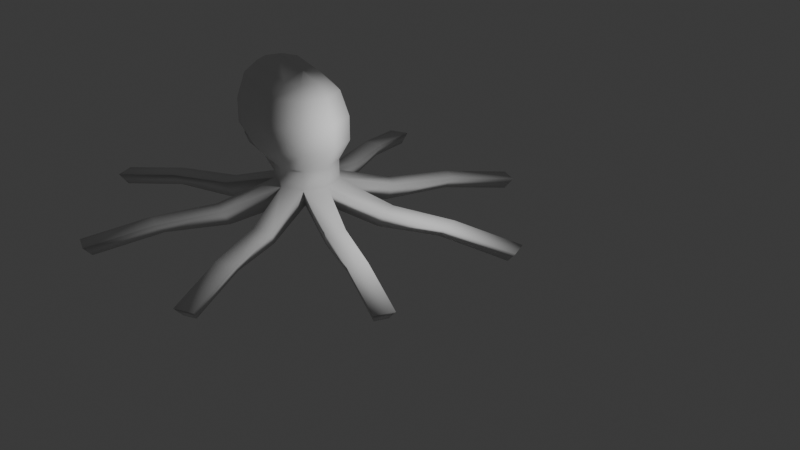 # Source: Octopus.blend  (saved by Blender 4.3.34; exported with 4.5.12 LTS)
import bpy
from mathutils import Matrix  # noqa: F401  (used for matrix-valued properties, if any)

bpy.ops.wm.read_factory_settings(use_empty=True)
scene = bpy.context.scene
scene.name = 'Scene'

# ---- collections
col_collection = bpy.data.collections.new('Collection'); scene.collection.children.link(col_collection)

# ---- world
world_world = bpy.data.worlds.new('World'); scene.world = world_world
world_world.use_nodes = True; world_world.node_tree.nodes.clear()
_N = world_world.node_tree.nodes; _L = world_world.node_tree.links
n0 = _N.new('ShaderNodeOutputWorld'); n0.name = 'World Output'; n0.location = (300, 300)
n1 = _N.new('ShaderNodeBackground'); n1.name = 'Background'; n1.location = (10, 300)
n1.inputs[0].default_value = (0.05088, 0.05088, 0.05088, 1.0)
_L.new(n1.outputs[0], n0.inputs[0])
n0.is_active_output = True
world_world.color = (0.05088, 0.05088, 0.05088)
world_world.sun_shadow_jitter_overblur = 0.0

# ---- cameras
cam_camera = bpy.data.cameras.new('Camera')
cam_camera.clip_end = 100.0
cam_camera.lens = 52.4
cam_camera.ortho_scale = 7.314

# ---- lights
light_light = bpy.data.lights.new('Light', 'POINT')
light_light.energy = 1000.0
light_light.shadow_soft_size = 0.1

# ---- meshes
me_cylinder = bpy.data.meshes.new('Cylinder')
me_cylinder.from_pydata([(0.0, 1.0, -1.0), (-3.771e-09, 1.506, 1.0), (0.7071, 0.7071, -1.0), (1.065, 1.065, 1.0), (1.0, 0.0, -1.0), (1.506, 0.0, 1.0), (0.7071, -0.7071, -1.0), (1.065, -1.065, 1.0), (0.0, -1.0, -1.0), (-3.771e-09, -1.506, 1.0), (-0.7071, -0.7071, -1.0), (-1.065, -1.065, 1.0), (-1.0, 0.0, -1.0), (-1.506, 0.0, 1.0), (-0.7071, 0.7071, -1.0), (-1.065, 1.065, 1.0), (1.147, 3.597, -2.396), (1.147, 4.016, -0.7418), (2.028, 3.651, -0.7418), (1.732, 3.355, -2.396), (3.355, 1.732, -2.396), (3.651, 2.028, -0.7418), (4.016, 1.147, -0.7418), (3.597, 1.147, -2.396), (3.597, -1.147, -2.396), (4.016, -1.147, -0.7418), (3.651, -2.028, -0.7418), (3.355, -1.732, -2.396), (1.732, -3.355, -2.396), (2.028, -3.651, -0.7418), (1.147, -4.016, -0.7418), (1.147, -3.597, -2.396), (-1.147, -3.597, -2.396), (-1.147, -4.016, -0.7418), (-2.028, -3.651, -0.7418), (-1.732, -3.355, -2.396), (-3.355, -1.732, -2.396), (-3.651, -2.028, -0.7418), (-4.016, -1.147, -0.7418), (-3.597, -1.147, -2.396), (-3.597, 1.147, -2.396), (-4.016, 1.147, -0.7418), (-3.651, 2.028, -0.7418), (-3.355, 1.732, -2.396), (-1.732, 3.355, -2.396), (-2.028, 3.651, -0.7418), (-1.147, 4.016, -0.7418), (-1.147, 3.597, -2.396), (2.285, 6.344, -2.113), (2.285, 6.763, -1.067), (3.166, 6.398, -1.067), (2.87, 6.102, -2.113), (6.102, 2.87, -2.113), (6.398, 3.166, -1.067), (6.763, 2.285, -1.067), (6.344, 2.285, -2.113), (6.344, -2.285, -2.113), (6.763, -2.285, -1.067), (6.398, -3.166, -1.067), (6.102, -2.87, -2.113), (2.87, -6.102, -2.113), (3.166, -6.398, -1.067), (2.285, -6.763, -1.067), (2.285, -6.344, -2.113), (-2.285, -6.344, -2.113), (-2.285, -6.763, -1.067), (-3.166, -6.398, -1.067), (-2.87, -6.102, -2.113), (-6.102, -2.87, -2.113), (-6.398, -3.166, -1.067), (-6.763, -2.285, -1.067), (-6.344, -2.285, -2.113), (-6.344, 2.285, -2.113), (-6.763, 2.285, -1.067), (-6.398, 3.166, -1.067), (-6.102, 2.87, -2.113), (-2.87, 6.102, -2.113), (-3.166, 6.398, -1.067), (-2.285, 6.763, -1.067), (-2.285, 6.344, -2.113), (3.516, 9.316, -3.303), (3.516, 9.735, -2.257), (4.397, 9.37, -2.257), (4.101, 9.074, -3.303), (9.074, 4.101, -3.303), (9.37, 4.397, -2.257), (9.735, 3.516, -2.257), (9.316, 3.516, -3.303), (9.316, -3.516, -3.303), (9.735, -3.516, -2.257), (9.37, -4.397, -2.257), (9.074, -4.101, -3.303), (4.101, -9.074, -3.303), (4.397, -9.37, -2.257), (3.516, -9.735, -2.257), (3.516, -9.316, -3.303), (-3.516, -9.316, -3.303), (-3.516, -9.735, -2.257), (-4.397, -9.37, -2.257), (-4.101, -9.074, -3.303), (-9.074, -4.101, -3.303), (-9.37, -4.397, -2.257), (-9.735, -3.516, -2.257), (-9.316, -3.516, -3.303), (-9.316, 3.516, -3.303), (-9.735, 3.516, -2.257), (-9.37, 4.397, -2.257), (-9.074, 4.101, -3.303), (-4.101, 9.074, -3.303), (-4.397, 9.37, -2.257), (-3.516, 9.735, -2.257), (-3.516, 9.316, -3.303), (1.065, 1.065, 3.098), (-3.771e-09, 1.506, 3.098), (1.506, 0.0, 3.098), (1.065, -1.065, 3.098), (-3.771e-09, -1.506, 3.098), (-1.065, -1.065, 3.098), (-1.506, 0.0, 3.098), (-1.065, 1.065, 3.098), (1.427, 1.427, 5.106), (-2.636e-08, 2.019, 5.106), (2.019, 0.0, 5.106), (1.427, -1.427, 5.106), (-2.636e-08, -2.019, 5.106), (1.427, 1.427, 7.642), (-4.022e-09, 2.019, 7.642), (2.019, 0.0, 7.642), (1.427, -1.427, 7.642), (-4.022e-09, -2.019, 7.642), (1.154, 1.154, 10.29), (2.451e-09, 1.632, 10.29), (1.632, 0.0, 10.29), (1.154, -1.154, 10.29), (2.451e-09, -1.632, 10.29), (0.7266, 0.7266, 11.51), (2.776e-08, 1.028, 11.51), (1.028, 5.521e-09, 11.51), (0.7266, -0.7266, 11.51), (2.776e-08, -1.028, 11.51), (0.01795, 0.01795, 12.19), (7.952e-09, 0.02539, 12.19), (0.02539, 1.364e-10, 12.19), (0.01795, -0.01795, 12.19), (7.952e-09, -0.02539, 12.19), (-0.01795, -0.01795, 12.19), (-0.02539, 1.364e-10, 12.19), (-0.01795, 0.01795, 12.19), (-2.713, -1.065, 3.959), (-1.648, -1.506, 3.959), (-3.154, 0.0, 3.959), (-2.713, 1.065, 3.959), (-1.648, 1.506, 3.959), (-3.075, -1.427, 5.967), (-1.648, -2.019, 5.967), (-3.667, 0.0, 5.967), (-3.075, 1.427, 5.967), (-1.648, 2.019, 5.967), (-3.075, -1.427, 8.503), (-1.648, -2.019, 8.503), (-3.667, 0.0, 8.503), (-3.075, 1.427, 8.503), (-1.648, 2.019, 8.503), (-2.802, -1.154, 11.15), (-1.648, -1.632, 11.15), (-3.28, 0.0, 11.15), (-2.802, 1.154, 11.15), (-1.648, 1.632, 11.15), (-2.375, -0.7266, 12.37), (-1.648, -1.028, 12.37), (-2.676, 5.521e-09, 12.37), (-2.375, 0.7266, 12.37), (-1.648, 1.028, 12.37), (-1.666, -0.01795, 13.05), (-1.648, -0.02539, 13.05), (-1.673, 1.364e-10, 13.05), (-1.666, 0.01795, 13.05), (-1.648, 0.02539, 13.05)], [], [(5, 3, 112, 114), (0, 2, 4, 6, 8, 10, 12, 14), (54, 86, 85, 53), (1, 17, 16, 0), (3, 18, 17, 1), (2, 19, 18, 3), (0, 16, 19, 2), (53, 85, 84, 52), (3, 21, 20, 2), (5, 22, 21, 3), (4, 23, 22, 5), (2, 20, 23, 4), (84, 85, 86, 87), (5, 25, 24, 4), (7, 26, 25, 5), (6, 27, 26, 7), (4, 24, 27, 6), (48, 80, 83, 51), (7, 29, 28, 6), (9, 30, 29, 7), (8, 31, 30, 9), (6, 28, 31, 8), (51, 83, 82, 50), (9, 33, 32, 8), (11, 34, 33, 9), (10, 35, 34, 11), (8, 32, 35, 10), (50, 82, 81, 49), (11, 37, 36, 10), (13, 38, 37, 11), (12, 39, 38, 13), (10, 36, 39, 12), (49, 81, 80, 48), (13, 41, 40, 12), (15, 42, 41, 13), (14, 43, 42, 15), (12, 40, 43, 14), (80, 81, 82, 83), (15, 45, 44, 14), (1, 46, 45, 15), (0, 47, 46, 1), (14, 44, 47, 0), (17, 49, 48, 16), (18, 50, 49, 17), (19, 51, 50, 18), (16, 48, 51, 19), (21, 53, 52, 20), (22, 54, 53, 21), (23, 55, 54, 22), (20, 52, 55, 23), (25, 57, 56, 24), (26, 58, 57, 25), (27, 59, 58, 26), (24, 56, 59, 27), (29, 61, 60, 28), (30, 62, 61, 29), (31, 63, 62, 30), (28, 60, 63, 31), (33, 65, 64, 32), (34, 66, 65, 33), (35, 67, 66, 34), (32, 64, 67, 35), (37, 69, 68, 36), (38, 70, 69, 37), (39, 71, 70, 38), (36, 68, 71, 39), (41, 73, 72, 40), (42, 74, 73, 41), (43, 75, 74, 42), (40, 72, 75, 43), (45, 77, 76, 44), (46, 78, 77, 45), (47, 79, 78, 46), (44, 76, 79, 47), (55, 87, 86, 54), (52, 84, 87, 55), (88, 89, 90, 91), (57, 89, 88, 56), (58, 90, 89, 57), (59, 91, 90, 58), (56, 88, 91, 59), (92, 93, 94, 95), (61, 93, 92, 60), (62, 94, 93, 61), (63, 95, 94, 62), (60, 92, 95, 63), (96, 97, 98, 99), (65, 97, 96, 64), (66, 98, 97, 65), (67, 99, 98, 66), (64, 96, 99, 67), (100, 101, 102, 103), (69, 101, 100, 68), (70, 102, 101, 69), (71, 103, 102, 70), (68, 100, 103, 71), (104, 105, 106, 107), (73, 105, 104, 72), (74, 106, 105, 73), (75, 107, 106, 74), (72, 104, 107, 75), (108, 109, 110, 111), (77, 109, 108, 76), (78, 110, 109, 77), (79, 111, 110, 78), (76, 108, 111, 79), (11, 9, 116, 117), (1, 15, 119, 113), (3, 1, 113, 112), (7, 5, 114, 115), (13, 11, 117, 118), (9, 7, 115, 116), (15, 13, 118, 119), (134, 139, 169, 164), (116, 115, 123, 124), (114, 112, 120, 122), (126, 121, 157, 162), (113, 119, 151, 152), (115, 114, 122, 123), (112, 113, 121, 120), (116, 124, 154, 149), (123, 122, 127, 128), (120, 121, 126, 125), (141, 136, 172, 177), (129, 134, 164, 159), (124, 123, 128, 129), (122, 120, 125, 127), (119, 118, 150, 151), (147, 141, 177, 176), (139, 144, 174, 169), (128, 127, 132, 133), (125, 126, 131, 130), (136, 131, 167, 172), (118, 117, 148, 150), (129, 128, 133, 134), (127, 125, 130, 132), (135, 136, 141, 140), (134, 133, 138, 139), (132, 130, 135, 137), (146, 147, 176, 175), (117, 116, 149, 148), (133, 132, 137, 138), (130, 131, 136, 135), (145, 146, 175, 173), (140, 141, 147, 146, 145, 144, 143, 142), (124, 129, 159, 154), (131, 126, 162, 167), (139, 138, 143, 144), (137, 135, 140, 142), (121, 113, 152, 157), (144, 145, 173, 174), (138, 137, 142, 143), (152, 151, 156, 157), (153, 154, 159, 158), (150, 148, 153, 155), (151, 150, 155, 156), (148, 149, 154, 153), (161, 160, 165, 166), (157, 156, 161, 162), (155, 153, 158, 160), (156, 155, 160, 161), (165, 163, 168, 170), (158, 159, 164, 163), (162, 161, 166, 167), (160, 158, 163, 165), (166, 165, 170, 171), (163, 164, 169, 168), (167, 166, 171, 172), (172, 171, 176, 177), (170, 168, 173, 175), (171, 170, 175, 176), (168, 169, 174, 173)])
me_cylinder.polygons.foreach_set('use_smooth', [True] * 172)
_uv = me_cylinder.uv_layers.new(name='UVMap')
_uv.uv.foreach_set('vector', [0.75, 1.0, 0.875, 1.0, 0.875, 1.0, 0.75, 1.0, 0.75, 0.49, 0.9197, 0.4197, 0.99, 0.25, 0.9197, 0.08029, 0.75, 0.01, 0.5803, 0.08029, 0.51, 0.25, 0.5803, 0.4197, 0.75, 1.0, 0.75, 1.0, 0.875, 1.0, 0.875, 1.0, 1.0, 1.0, 1.0, 1.0, 1.0, 0.5, 1.0, 0.5, 0.875, 1.0, 0.875, 1.0, 1.0, 1.0, 1.0, 1.0, 0.875, 0.5, 0.875, 0.5, 0.875, 1.0, 0.875, 1.0, 1.0, 0.5, 1.0, 0.5, 0.875, 0.5, 0.875, 0.5, 0.875, 1.0, 0.875, 1.0, 0.875, 0.5, 0.875, 0.5, 0.875, 1.0, 0.875, 1.0, 0.875, 0.5, 0.875, 0.5, 0.75, 1.0, 0.75, 1.0, 0.875, 1.0, 0.875, 1.0, 0.75, 0.5, 0.75, 0.5, 0.75, 1.0, 0.75, 1.0, 0.875, 0.5, 0.875, 0.5, 0.75, 0.5, 0.75, 0.5, 0.875, 0.5, 0.875, 1.0, 0.75, 1.0, 0.75, 0.5, 0.75, 1.0, 0.75, 1.0, 0.75, 0.5, 0.75, 0.5, 0.625, 1.0, 0.625, 1.0, 0.75, 1.0, 0.75, 1.0, 0.625, 0.5, 0.625, 0.5, 0.625, 1.0, 0.625, 1.0, 0.75, 0.5, 0.75, 0.5, 0.625, 0.5, 0.625, 0.5, 1.0, 0.5, 1.0, 0.5, 0.875, 0.5, 0.875, 0.5, 0.625, 1.0, 0.625, 1.0, 0.625, 0.5, 0.625, 0.5, 0.5, 1.0, 0.5, 1.0, 0.625, 1.0, 0.625, 1.0, 0.5, 0.5, 0.5, 0.5, 0.5, 1.0, 0.5, 1.0, 0.625, 0.5, 0.625, 0.5, 0.5, 0.5, 0.5, 0.5, 0.875, 0.5, 0.875, 0.5, 0.875, 1.0, 0.875, 1.0, 0.5, 1.0, 0.5, 1.0, 0.5, 0.5, 0.5, 0.5, 0.375, 1.0, 0.375, 1.0, 0.5, 1.0, 0.5, 1.0, 0.375, 0.5, 0.375, 0.5, 0.375, 1.0, 0.375, 1.0, 0.5, 0.5, 0.5, 0.5, 0.375, 0.5, 0.375, 0.5, 0.875, 1.0, 0.875, 1.0, 1.0, 1.0, 1.0, 1.0, 0.375, 1.0, 0.375, 1.0, 0.375, 0.5, 0.375, 0.5, 0.25, 1.0, 0.25, 1.0, 0.375, 1.0, 0.375, 1.0, 0.25, 0.5, 0.25, 0.5, 0.25, 1.0, 0.25, 1.0, 0.375, 0.5, 0.375, 0.5, 0.25, 0.5, 0.25, 0.5, 1.0, 1.0, 1.0, 1.0, 1.0, 0.5, 1.0, 0.5, 0.25, 1.0, 0.25, 1.0, 0.25, 0.5, 0.25, 0.5, 0.125, 1.0, 0.125, 1.0, 0.25, 1.0, 0.25, 1.0, 0.125, 0.5, 0.125, 0.5, 0.125, 1.0, 0.125, 1.0, 0.25, 0.5, 0.25, 0.5, 0.125, 0.5, 0.125, 0.5, 1.0, 0.5, 1.0, 1.0, 0.875, 1.0, 0.875, 0.5, 0.125, 1.0, 0.125, 1.0, 0.125, 0.5, 0.125, 0.5, 0.0, 1.0, 0.0, 1.0, 0.125, 1.0, 0.125, 1.0, 0.0, 0.5, 0.0, 0.5, 0.0, 1.0, 0.0, 1.0, 0.125, 0.5, 0.125, 0.5, 0.0, 0.5, 0.0, 0.5, 1.0, 1.0, 1.0, 1.0, 1.0, 0.5, 1.0, 0.5, 0.875, 1.0, 0.875, 1.0, 1.0, 1.0, 1.0, 1.0, 0.875, 0.5, 0.875, 0.5, 0.875, 1.0, 0.875, 1.0, 1.0, 0.5, 1.0, 0.5, 0.875, 0.5, 0.875, 0.5, 0.875, 1.0, 0.875, 1.0, 0.875, 0.5, 0.875, 0.5, 0.75, 1.0, 0.75, 1.0, 0.875, 1.0, 0.875, 1.0, 0.75, 0.5, 0.75, 0.5, 0.75, 1.0, 0.75, 1.0, 0.875, 0.5, 0.875, 0.5, 0.75, 0.5, 0.75, 0.5, 0.75, 1.0, 0.75, 1.0, 0.75, 0.5, 0.75, 0.5, 0.625, 1.0, 0.625, 1.0, 0.75, 1.0, 0.75, 1.0, 0.625, 0.5, 0.625, 0.5, 0.625, 1.0, 0.625, 1.0, 0.75, 0.5, 0.75, 0.5, 0.625, 0.5, 0.625, 0.5, 0.625, 1.0, 0.625, 1.0, 0.625, 0.5, 0.625, 0.5, 0.5, 1.0, 0.5, 1.0, 0.625, 1.0, 0.625, 1.0, 0.5, 0.5, 0.5, 0.5, 0.5, 1.0, 0.5, 1.0, 0.625, 0.5, 0.625, 0.5, 0.5, 0.5, 0.5, 0.5, 0.5, 1.0, 0.5, 1.0, 0.5, 0.5, 0.5, 0.5, 0.375, 1.0, 0.375, 1.0, 0.5, 1.0, 0.5, 1.0, 0.375, 0.5, 0.375, 0.5, 0.375, 1.0, 0.375, 1.0, 0.5, 0.5, 0.5, 0.5, 0.375, 0.5, 0.375, 0.5, 0.375, 1.0, 0.375, 1.0, 0.375, 0.5, 0.375, 0.5, 0.25, 1.0, 0.25, 1.0, 0.375, 1.0, 0.375, 1.0, 0.25, 0.5, 0.25, 0.5, 0.25, 1.0, 0.25, 1.0, 0.375, 0.5, 0.375, 0.5, 0.25, 0.5, 0.25, 0.5, 0.25, 1.0, 0.25, 1.0, 0.25, 0.5, 0.25, 0.5, 0.125, 1.0, 0.125, 1.0, 0.25, 1.0, 0.25, 1.0, 0.125, 0.5, 0.125, 0.5, 0.125, 1.0, 0.125, 1.0, 0.25, 0.5, 0.25, 0.5, 0.125, 0.5, 0.125, 0.5, 0.125, 1.0, 0.125, 1.0, 0.125, 0.5, 0.125, 0.5, 0.0, 1.0, 0.0, 1.0, 0.125, 1.0, 0.125, 1.0, 0.0, 0.5, 0.0, 0.5, 0.0, 1.0, 0.0, 1.0, 0.125, 0.5, 0.125, 0.5, 0.0, 0.5, 0.0, 0.5, 0.75, 0.5, 0.75, 0.5, 0.75, 1.0, 0.75, 1.0, 0.875, 0.5, 0.875, 0.5, 0.75, 0.5, 0.75, 0.5, 0.75, 0.5, 0.75, 1.0, 0.625, 1.0, 0.625, 0.5, 0.75, 1.0, 0.75, 1.0, 0.75, 0.5, 0.75, 0.5, 0.625, 1.0, 0.625, 1.0, 0.75, 1.0, 0.75, 1.0, 0.625, 0.5, 0.625, 0.5, 0.625, 1.0, 0.625, 1.0, 0.75, 0.5, 0.75, 0.5, 0.625, 0.5, 0.625, 0.5, 0.625, 0.5, 0.625, 1.0, 0.5, 1.0, 0.5, 0.5, 0.625, 1.0, 0.625, 1.0, 0.625, 0.5, 0.625, 0.5, 0.5, 1.0, 0.5, 1.0, 0.625, 1.0, 0.625, 1.0, 0.5, 0.5, 0.5, 0.5, 0.5, 1.0, 0.5, 1.0, 0.625, 0.5, 0.625, 0.5, 0.5, 0.5, 0.5, 0.5, 0.5, 0.5, 0.5, 1.0, 0.375, 1.0, 0.375, 0.5, 0.5, 1.0, 0.5, 1.0, 0.5, 0.5, 0.5, 0.5, 0.375, 1.0, 0.375, 1.0, 0.5, 1.0, 0.5, 1.0, 0.375, 0.5, 0.375, 0.5, 0.375, 1.0, 0.375, 1.0, 0.5, 0.5, 0.5, 0.5, 0.375, 0.5, 0.375, 0.5, 0.375, 0.5, 0.375, 1.0, 0.25, 1.0, 0.25, 0.5, 0.375, 1.0, 0.375, 1.0, 0.375, 0.5, 0.375, 0.5, 0.25, 1.0, 0.25, 1.0, 0.375, 1.0, 0.375, 1.0, 0.25, 0.5, 0.25, 0.5, 0.25, 1.0, 0.25, 1.0, 0.375, 0.5, 0.375, 0.5, 0.25, 0.5, 0.25, 0.5, 0.25, 0.5, 0.25, 1.0, 0.125, 1.0, 0.125, 0.5, 0.25, 1.0, 0.25, 1.0, 0.25, 0.5, 0.25, 0.5, 0.125, 1.0, 0.125, 1.0, 0.25, 1.0, 0.25, 1.0, 0.125, 0.5, 0.125, 0.5, 0.125, 1.0, 0.125, 1.0, 0.25, 0.5, 0.25, 0.5, 0.125, 0.5, 0.125, 0.5, 0.125, 0.5, 0.125, 1.0, 0.0, 1.0, 0.0, 0.5, 0.125, 1.0, 0.125, 1.0, 0.125, 0.5, 0.125, 0.5, 0.0, 1.0, 0.0, 1.0, 0.125, 1.0, 0.125, 1.0, 0.0, 0.5, 0.0, 0.5, 0.0, 1.0, 0.0, 1.0, 0.125, 0.5, 0.125, 0.5, 0.0, 0.5, 0.0, 0.5, 0.375, 1.0, 0.5, 1.0, 0.5, 1.0, 0.375, 1.0, 0.0, 1.0, 0.125, 1.0, 0.125, 1.0, 0.0, 1.0, 0.875, 1.0, 1.0, 1.0, 1.0, 1.0, 0.875, 1.0, 0.625, 1.0, 0.75, 1.0, 0.75, 1.0, 0.625, 1.0, 0.25, 1.0, 0.375, 1.0, 0.375, 1.0, 0.25, 1.0, 0.5, 1.0, 0.625, 1.0, 0.625, 1.0, 0.5, 1.0, 0.125, 1.0, 0.25, 1.0, 0.25, 1.0, 0.125, 1.0, 0.5, 1.0, 0.5, 1.0, 0.5, 1.0, 0.5, 1.0, 0.5, 1.0, 0.625, 1.0, 0.625, 1.0, 0.5, 1.0, 0.75, 1.0, 0.875, 1.0, 0.875, 1.0, 0.75, 1.0, 1.0, 1.0, 1.0, 1.0, 1.0, 1.0, 1.0, 1.0, 0.0, 1.0, 0.125, 1.0, 0.125, 1.0, 0.0, 1.0, 0.625, 1.0, 0.75, 1.0, 0.75, 1.0, 0.625, 1.0, 0.875, 1.0, 1.0, 1.0, 1.0, 1.0, 0.875, 1.0, 0.5, 1.0, 0.5, 1.0, 0.5, 1.0, 0.5, 1.0, 0.625, 1.0, 0.75, 1.0, 0.75, 1.0, 0.625, 1.0, 0.875, 1.0, 1.0, 1.0, 1.0, 1.0, 0.875, 1.0, 1.0, 1.0, 1.0, 1.0, 1.0, 1.0, 1.0, 1.0, 0.5, 1.0, 0.5, 1.0, 0.5, 1.0, 0.5, 1.0, 0.5, 1.0, 0.625, 1.0, 0.625, 1.0, 0.5, 1.0, 0.75, 1.0, 0.875, 1.0, 0.875, 1.0, 0.75, 1.0, 0.125, 1.0, 0.25, 1.0, 0.25, 1.0, 0.125, 1.0, 0.08029, 0.4197, 0.25, 0.49, 0.25, 0.49, 0.08029, 0.4197, 0.5, 1.0, 0.5, 1.0, 0.5, 1.0, 0.5, 1.0, 0.625, 1.0, 0.75, 1.0, 0.75, 1.0, 0.625, 1.0, 0.875, 1.0, 1.0, 1.0, 1.0, 1.0, 0.875, 1.0, 1.0, 1.0, 1.0, 1.0, 1.0, 1.0, 1.0, 1.0, 0.25, 1.0, 0.375, 1.0, 0.375, 1.0, 0.25, 1.0, 0.5, 1.0, 0.625, 1.0, 0.625, 1.0, 0.5, 1.0, 0.75, 1.0, 0.875, 1.0, 0.875, 1.0, 0.75, 1.0, 0.875, 1.0, 1.0, 1.0, 1.0, 1.0, 0.875, 1.0, 0.5, 1.0, 0.625, 1.0, 0.625, 1.0, 0.5, 1.0, 0.75, 1.0, 0.875, 1.0, 0.875, 1.0, 0.75, 1.0, 0.01, 0.25, 0.08029, 0.4197, 0.08029, 0.4197, 0.01, 0.25, 0.375, 1.0, 0.5, 1.0, 0.5, 1.0, 0.375, 1.0, 0.625, 1.0, 0.75, 1.0, 0.75, 1.0, 0.625, 1.0, 0.875, 1.0, 1.0, 1.0, 1.0, 1.0, 0.875, 1.0, 0.08029, 0.08029, 0.01, 0.25, 0.01, 0.25, 0.08029, 0.08029, 0.4197, 0.4197, 0.25, 0.49, 0.08029, 0.4197, 0.01, 0.25, 0.08029, 0.08029, 0.25, 0.01, 0.4197, 0.08029, 0.49, 0.25, 0.5, 1.0, 0.5, 1.0, 0.5, 1.0, 0.5, 1.0, 1.0, 1.0, 1.0, 1.0, 1.0, 1.0, 1.0, 1.0, 0.5, 1.0, 0.625, 1.0, 0.625, 1.0, 0.5, 1.0, 0.75, 1.0, 0.875, 1.0, 0.875, 1.0, 0.75, 1.0, 1.0, 1.0, 1.0, 1.0, 1.0, 1.0, 1.0, 1.0, 0.25, 0.01, 0.08029, 0.08029, 0.08029, 0.08029, 0.25, 0.01, 0.625, 1.0, 0.75, 1.0, 0.75, 1.0, 0.625, 1.0, 0.0, 1.0, 0.125, 1.0, 0.125, 1.0, 0.0, 1.0, 0.375, 1.0, 0.5, 1.0, 0.5, 1.0, 0.375, 1.0, 0.25, 1.0, 0.375, 1.0, 0.375, 1.0, 0.25, 1.0, 0.125, 1.0, 0.25, 1.0, 0.25, 1.0, 0.125, 1.0, 0.375, 1.0, 0.5, 1.0, 0.5, 1.0, 0.375, 1.0, 0.125, 1.0, 0.25, 1.0, 0.25, 1.0, 0.125, 1.0, 0.0, 1.0, 0.125, 1.0, 0.125, 1.0, 0.0, 1.0, 0.25, 1.0, 0.375, 1.0, 0.375, 1.0, 0.25, 1.0, 0.125, 1.0, 0.25, 1.0, 0.25, 1.0, 0.125, 1.0, 0.25, 1.0, 0.375, 1.0, 0.375, 1.0, 0.25, 1.0, 0.375, 1.0, 0.5, 1.0, 0.5, 1.0, 0.375, 1.0, 0.0, 1.0, 0.125, 1.0, 0.125, 1.0, 0.0, 1.0, 0.25, 1.0, 0.375, 1.0, 0.375, 1.0, 0.25, 1.0, 0.125, 1.0, 0.25, 1.0, 0.25, 1.0, 0.125, 1.0, 0.375, 1.0, 0.5, 1.0, 0.5, 1.0, 0.375, 1.0, 0.0, 1.0, 0.125, 1.0, 0.125, 1.0, 0.0, 1.0, 0.0, 1.0, 0.125, 1.0, 0.125, 1.0, 0.0, 1.0, 0.25, 1.0, 0.375, 1.0, 0.375, 1.0, 0.25, 1.0, 0.125, 1.0, 0.25, 1.0, 0.25, 1.0, 0.125, 1.0, 0.375, 1.0, 0.5, 1.0, 0.5, 1.0, 0.375, 1.0])
me_cylinder.update()
arm_armature = bpy.data.armatures.new('Armature')  # bones are not reproduced

# ---- objects
ob_light = bpy.data.objects.new('Light', light_light)
ob_camera = bpy.data.objects.new('Camera', cam_camera)
ob_cylinder = bpy.data.objects.new('Cylinder', me_cylinder)
ob_armature = bpy.data.objects.new('Armature', arm_armature)

# ---- transforms, parenting, visibility, modifiers, constraints
ob_light.location = (4.076, 1.005, 5.904)
ob_light.rotation_euler = (0.6503, 0.05522, 1.866)
ob_light.lock_rotations_4d = False
ob_light.empty_display_type = 'ARROWS'
ob_light.color = (0.0, 0.0, 0.0, 0.0)
ob_light.lineart.crease_threshold = 0.0
ob_camera.location = (35.65, -29.43, 23.53)
ob_camera.rotation_euler = (1.109, 0.0, 0.8149)
ob_camera.scale = (6.199, 4.895, 5.836)
ob_camera.lock_rotations_4d = False
ob_camera.empty_display_type = 'ARROWS'
ob_camera.color = (0.0, 0.0, 0.0, 0.0)
ob_camera.display_type = 'WIRE'
ob_camera.lineart.crease_threshold = 0.0
ob_cylinder.parent = ob_armature
ob_cylinder.matrix_parent_inverse = Matrix(((0.2081, 0.1759, 0.9622, -0.6461), (-0.3772, 0.922, -0.08695, -0.02418), (-0.9024, -0.3449, 0.2582, 3.14), (0.0, -0.0, -0.0, 1.0)))
ob_cylinder.location = (-2.862, 0.9957, 1.155)
ob_cylinder.scale = (1.0, 1.0, 0.4615)
_vg = ob_cylinder.vertex_groups.new(name='Bone.001')
for _i, _w in zip([20, 21, 22, 23, 52, 53, 54, 55], [0.06477, 0.8819, 0.8463, 0.09392, 0.9242, 0.1434, 0.1717, 0.9008]): _vg.add([_i], _w, 'REPLACE')
_vg = ob_cylinder.vertex_groups.new(name='Bone.002')
for _i, _w in zip([52, 53, 54, 55, 84, 85, 86, 87], [0.07418, 0.8575, 0.8397, 0.09084, 0.9968, 1.001, 1.013, 0.9839]): _vg.add([_i], _w, 'REPLACE')
_vg = ob_cylinder.vertex_groups.new(name='Bone.003')
for _i, _w in zip([3, 4, 5, 7, 24, 25, 26, 27, 112, 114, 115, 122], [0.05068, 0.06848, 0.7302, 0.06392, 0.9068, 0.1109, 0.1078, 0.9035, 0.03832, 0.1753, 0.04542, 0.05438]): _vg.add([_i], _w, 'REPLACE')
_vg = ob_cylinder.vertex_groups.new(name='Bone.004')
for _i, _w in zip([24, 25, 26, 27], [0.08386, 0.8659, 0.8683, 0.08442]): _vg.add([_i], _w, 'REPLACE')
_vg = ob_cylinder.vertex_groups.new(name='Bone.005')
for _i, _w in zip([56, 57, 58, 59, 88, 89, 90, 91], [0.9907, 1.0, 0.9991, 0.9801, 1.0, 1.0, 1.001, 0.9995]): _vg.add([_i], _w, 'REPLACE')
_vg = ob_cylinder.vertex_groups.new(name='Bone.007')
for _i, _w in zip([28, 29, 30, 31, 60, 61, 62, 63, 95], [0.05329, 0.9041, 0.8316, 0.1216, 0.9154, 0.1395, 0.1543, 0.9016, 0.003392]): _vg.add([_i], _w, 'REPLACE')
_vg = ob_cylinder.vertex_groups.new(name='Bone.008')
for _i, _w in zip([60, 61, 62, 63, 92, 93, 94, 95], [0.08295, 0.8613, 0.8556, 0.09033, 0.993, 1.002, 1.02, 0.9732]): _vg.add([_i], _w, 'REPLACE')
_vg = ob_cylinder.vertex_groups.new(name='Bone.010')
for _i, _w in zip([11, 32, 33, 34, 35, 64, 65, 66, 67, 99], [0.01435, 0.9914, 0.9912, 0.9771, 0.9988, 0.9092, 0.1247, 0.1358, 0.8938, 0.005453]): _vg.add([_i], _w, 'REPLACE')
_vg = ob_cylinder.vertex_groups.new(name='Bone.011')
for _i, _w in zip([64, 65, 66, 67, 96, 97, 98, 99], [0.0907, 0.8753, 0.8642, 0.106, 0.993, 1.003, 1.023, 0.9723]): _vg.add([_i], _w, 'REPLACE')
_vg = ob_cylinder.vertex_groups.new(name='Bone.013')
for _i, _w in zip([11, 13, 36, 37, 38, 39, 68, 69, 70, 71, 103], [0.01751, 0.01141, 0.9876, 0.9898, 0.9832, 0.9989, 0.8988, 0.1125, 0.132, 0.8761, 0.007755]): _vg.add([_i], _w, 'REPLACE')
_vg = ob_cylinder.vertex_groups.new(name='Bone.014')
for _i, _w in zip([68, 69, 70, 71, 100, 101, 102, 103], [0.1011, 0.8875, 0.8681, 0.1238, 0.9927, 1.004, 1.027, 0.9711]): _vg.add([_i], _w, 'REPLACE')
_vg = ob_cylinder.vertex_groups.new(name='Bone.016')
for _i, _w in zip([41, 72, 73, 74, 75], [0.01036, 0.8065, 0.2185, 0.2425, 0.7778]): _vg.add([_i], _w, 'REPLACE')
_vg = ob_cylinder.vertex_groups.new(name='Bone.017')
for _i, _w in zip([72, 73, 74, 75, 104, 105, 106, 107], [0.1677, 0.7775, 0.7541, 0.1947, 0.9954, 1.002, 1.017, 0.9863]): _vg.add([_i], _w, 'REPLACE')
_vg = ob_cylinder.vertex_groups.new(name='Bone.019')
for _i, _w in zip([44, 45, 46, 47, 76, 77, 78, 79], [0.4946, 0.8541, 0.7566, 0.1272, 0.8248, 0.2253, 0.2569, 0.789]): _vg.add([_i], _w, 'REPLACE')
_vg = ob_cylinder.vertex_groups.new(name='Bone.020')
for _i, _w in zip([76, 77, 78, 79, 108, 109, 110, 111], [0.1694, 0.7757, 0.7564, 0.1934, 0.9956, 1.002, 1.018, 0.9847]): _vg.add([_i], _w, 'REPLACE')
_vg = ob_cylinder.vertex_groups.new(name='Bone.022')
for _i, _w in zip([16, 17, 18, 19, 48, 49, 50, 51], [0.04494, 0.7639, 0.7328, 0.03732, 0.8081, 0.2286, 0.2542, 0.7985]): _vg.add([_i], _w, 'REPLACE')
_vg = ob_cylinder.vertex_groups.new(name='Bone.023')
for _i, _w in zip([48, 49, 50, 51, 80, 81, 82, 83], [0.1832, 0.7721, 0.7601, 0.1832, 0.9961, 1.002, 1.019, 0.9822]): _vg.add([_i], _w, 'REPLACE')
_vg = ob_cylinder.vertex_groups.new(name='Bone.024')
for _i, _w in zip([1, 3, 5, 7, 9, 11, 13, 15, 112, 113, 114, 115, 116, 117, 118, 119, 120, 121, 122, 123, 124, 125, 126, 127, 128, 129, 130, 131, 132, 133, 134, 135, 136, 137, 138, 139, 140, 141, 142, 143, 144, 145, 146, 147, 148, 149, 150, 151, 152, 153, 154, 155, 156, 157, 158, 159, 162, 164, 167, 169, 172, 173, 174, 175, 176, 177], [0.01708, 0.004799, 0.0001509, 0.01746, 0.01179, 0.0493, 0.04989, 0.02866, 0.4968, 0.5464, 0.4852, 0.5138, 0.6012, 0.5546, 0.6166, 0.5304, 0.286, 0.2119, 0.3111, 0.3396, 0.5398, 0.3683, 0.1337, 0.4044, 0.393, 0.2374, 0.3164, 0.1185, 0.3557, 0.3285, 0.1545, 0.1933, 0.1104, 0.2223, 0.2016, 0.1272, 0.1127, 0.111, 0.1135, 0.113, 0.1116, 0.1107, 0.1102, 0.1103, 0.1458, 0.2781, 0.1159, 0.1384, 0.2131, 0.06496, 0.1614, 0.02385, 0.04645, 0.0889, 0.005042, 0.07412, 0.04132, 0.04581, 0.0229, 0.03003, 0.01902, 0.0188, 0.02022, 0.01825, 0.01873, 0.02011]): _vg.add([_i], _w, 'REPLACE')
_vg = ob_cylinder.vertex_groups.new(name='Bone')
for _i, _w in zip([2, 4, 5, 6, 20, 21, 22, 23], [0.02676, 0.7369, 0.07963, 0.001849, 0.9275, 0.1071, 0.1262, 0.9111]): _vg.add([_i], _w, 'REPLACE')
_vg = ob_cylinder.vertex_groups.new(name='Bone.006')
for _i, _w in zip([4, 5, 6, 7, 8, 9, 28, 29, 30, 31, 114, 115, 116, 123], [0.09323, 0.0579, 0.9258, 0.762, 0.04024, 0.05429, 0.9456, 0.09229, 0.1419, 0.8782, 0.0462, 0.1782, 0.02976, 0.05426]): _vg.add([_i], _w, 'REPLACE')
_vg = ob_cylinder.vertex_groups.new(name='Bone.009')
for _i, _w in zip([6, 7, 8, 9, 10, 11, 12, 13, 115, 116, 117, 124, 149], [0.01993, 0.07273, 0.9388, 0.8243, 0.7701, 0.2227, 0.1024, 0.02511, 0.04853, 0.171, 0.07095, 0.05365, 0.01936]): _vg.add([_i], _w, 'REPLACE')
_vg = ob_cylinder.vertex_groups.new(name='Bone.012')
for _i, _w in zip([9, 10, 11, 12, 13, 116, 117, 118, 149], [0.01995, 0.1503, 0.5532, 0.6561, 0.1558, 0.00289, 0.1083, 0.02604, 0.03896]): _vg.add([_i], _w, 'REPLACE')
_vg = ob_cylinder.vertex_groups.new(name='Bone.015')
for _i, _w in zip([1, 10, 11, 12, 13, 14, 15, 40, 41, 42, 43, 72, 75, 113, 117, 118, 119, 150, 151, 152], [0.06395, 0.02388, 0.07935, 0.212, 0.6936, 0.9517, 0.8129, 0.9905, 0.9563, 0.9637, 0.9989, 0.001272, 0.004949, 0.06023, 0.02168, 0.1293, 0.1424, 0.002808, 0.05153, 0.02745]): _vg.add([_i], _w, 'REPLACE')
_vg = ob_cylinder.vertex_groups.new(name='Bone.018')
for _i, _w in zip([0, 1, 2, 3, 14, 15, 44, 45, 46, 47, 112, 113, 119, 121, 152], [0.977, 0.7815, 0.0481, 0.05872, 0.002236, 0.08032, 0.5025, 0.1251, 0.2143, 0.8776, 0.0314, 0.1459, 0.05387, 0.03635, 0.0237]): _vg.add([_i], _w, 'REPLACE')
_vg = ob_cylinder.vertex_groups.new(name='Bone.021')
for _i, _w in zip([1, 2, 3, 4, 5, 16, 17, 18, 19, 112, 113, 114, 120], [0.07293, 0.9007, 0.7969, 0.0909, 0.0599, 0.9448, 0.2132, 0.2392, 0.9585, 0.184, 0.03169, 0.04949, 0.0555]): _vg.add([_i], _w, 'REPLACE')
_vg = ob_cylinder.vertex_groups.new(name='Bone.025')
for _i, _w in zip([112, 113, 114, 115, 116, 117, 118, 119, 120, 121, 122, 123, 124, 125, 126, 127, 128, 129, 130, 131, 132, 133, 134, 135, 136, 137, 138, 139, 140, 141, 142, 143, 144, 145, 146, 147, 148, 149, 150, 151, 152, 153, 154, 155, 156, 157, 158, 159, 160, 161, 162, 163, 164, 165, 166, 167, 168, 169, 170, 171, 172, 173, 174, 175, 176, 177], [0.1911, 0.1833, 0.1872, 0.1721, 0.1293, 0.2019, 0.1779, 0.2377, 0.5988, 0.6948, 0.5646, 0.5429, 0.3617, 0.5965, 0.8336, 0.5573, 0.5705, 0.7264, 0.6693, 0.8681, 0.6288, 0.6564, 0.8302, 0.7965, 0.8808, 0.7668, 0.7876, 0.8631, 0.8799, 0.8816, 0.8791, 0.8795, 0.8811, 0.882, 0.8825, 0.8824, 0.8029, 0.61, 0.8478, 0.8114, 0.6905, 0.9147, 0.7972, 0.9513, 0.9341, 0.8743, 0.9654, 0.9107, 0.9871, 0.9784, 0.9408, 0.9758, 0.9456, 0.9875, 0.9823, 0.9575, 0.9734, 0.9557, 0.9807, 0.977, 0.9614, 0.9623, 0.9615, 0.9625, 0.9623, 0.9616]): _vg.add([_i], _w, 'REPLACE')
_m = ob_cylinder.modifiers.new('Armature', 'ARMATURE')
_m.object = ob_armature
ob_armature.location = (2.959, 1.219, -0.1912)
ob_armature.rotation_euler = (-0.3248, -1.295, 0.7017)
ob_armature.hide_render = True

# ---- collection membership
col_collection.objects.link(ob_light)
col_collection.objects.link(ob_camera)
col_collection.objects.link(ob_cylinder)
col_collection.objects.link(ob_armature)

# ---- scene / render settings (as saved in the file)
scene.camera = ob_camera
scene.frame_start = 1; scene.frame_end = 250; scene.frame_set(1)
scene.render.engine = 'BLENDER_EEVEE_NEXT'
bpy.context.view_layer.update()
